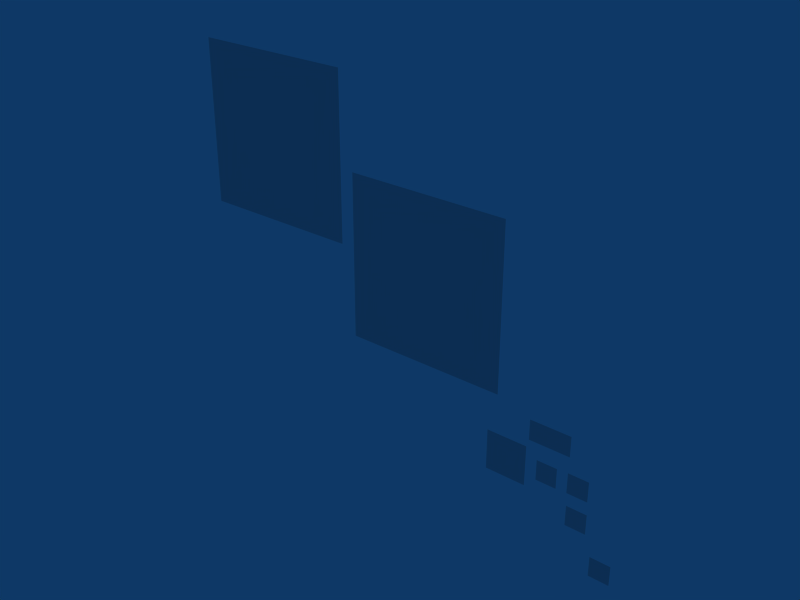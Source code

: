 # Source: plane.blend  (saved by Blender 2.43.0; exported with 4.5.12 LTS)
import bpy
from mathutils import Matrix  # noqa: F401  (used for matrix-valued properties, if any)

bpy.ops.wm.read_factory_settings(use_empty=True)
scene = bpy.context.scene
scene.name = 'Scene'

# ---- collections
col_collection_1 = bpy.data.collections.new('Collection 1'); scene.collection.children.link(col_collection_1)

# ---- world
world_world = bpy.data.worlds.new('World'); scene.world = world_world
world_world.color = (0.05656, 0.2208, 0.4)
world_world.use_sun_shadow = False
world_world.sun_shadow_jitter_overblur = 0.0
world_world.cycles.sampling_method = 'MANUAL'
world_world.cycles.sample_map_resolution = 256

# ---- meshes
me_plane_007 = bpy.data.meshes.new('Plane.007')
me_plane_007.from_pydata([(1.5, 0.2613, -3.162e-08), (1.5, -2.739, -1.554e-07), (-1.5, -2.739, -1.554e-07), (-1.5, 0.2613, -3.162e-08)], [], [(0, 1, 2, 3)])
_uv = me_plane_007.uv_layers.new(name='UVTex')
_uv.uv.foreach_set('vector', [0.5, 1.0, 0.5, 0.0, 0.0, 0.0, 0.0, 1.0])
me_plane_007.use_remesh_preserve_volume = False
me_plane_007.use_remesh_preserve_attributes = False
me_plane_007.use_mirror_vertex_groups = False
me_plane_007.update()
me_plane_006 = bpy.data.meshes.new('Plane.006')
me_plane_006.from_pydata([(1.5, 3.026, 1.771e-07), (1.5, 0.02595, 5.33e-08), (-1.5, 0.02595, 5.33e-08), (-1.5, 3.026, 1.771e-07)], [], [(0, 1, 2, 3)])
_uv = me_plane_006.uv_layers.new(name='UVTex')
_uv.uv.foreach_set('vector', [0.5, 1.0, 0.5, 0.0, 0.0, 0.0, 0.0, 1.0])
me_plane_006.use_remesh_preserve_volume = False
me_plane_006.use_remesh_preserve_attributes = False
me_plane_006.use_mirror_vertex_groups = False
me_plane_006.update()
me_plane_005 = bpy.data.meshes.new('Plane.005')
me_plane_005.from_pydata([(12.0, 12.0, 4.952e-07), (12.0, -12.0, -4.952e-07), (-12.0, -12.0, -4.952e-07), (-12.0, 12.0, 4.952e-07), (-9.537e-07, -12.0, -4.952e-07), (12.0, -1.907e-06, -5.684e-14), (1.907e-06, 12.0, 4.952e-07), (-12.0, 2.861e-06, 5.684e-14), (4.768e-07, 9.537e-07, 0.0), (6.0, -12.0, -4.952e-07), (-6.0, -12.0, -4.952e-07), (12.0, 6.0, 2.476e-07), (12.0, -6.0, -2.476e-07), (6.0, 12.0, 4.952e-07), (-6.0, 12.0, 4.952e-07), (-12.0, -6.0, -2.476e-07), (-12.0, 6.0, 2.476e-07), (-2.384e-07, -6.0, -2.476e-07), (6.0, -4.768e-07, -2.842e-14), (1.192e-06, 6.0, 2.476e-07), (-6.0, 1.907e-06, 2.842e-14), (6.0, -6.0, -2.476e-07), (6.0, 6.0, 2.476e-07), (-6.0, -6.0, -2.476e-07), (-6.0, 6.0, 2.476e-07)], [], [(12, 1, 9, 21), (5, 12, 21, 18), (21, 9, 4, 17), (18, 21, 17, 8), (11, 5, 18, 22), (0, 11, 22, 13), (22, 18, 8, 19), (13, 22, 19, 6), (17, 4, 10, 23), (8, 17, 23, 20), (23, 10, 2, 15), (20, 23, 15, 7), (19, 8, 20, 24), (6, 19, 24, 14), (24, 20, 7, 16), (14, 24, 16, 3)])
_uv = me_plane_005.uv_layers.new(name='UVTex')
_uv.uv.foreach_set('vector', [1.398, 0.7266, 1.398, 0.4766, 1.148, 0.4766, 1.148, 0.7266, 1.398, 0.9766, 1.398, 0.7266, 1.148, 0.7266, 1.148, 0.9766, 1.148, 0.7266, 1.148, 0.4766, 0.8984, 0.4766, 0.8984, 0.7266, 1.148, 0.9766, 1.148, 0.7266, 0.8984, 0.7266, 0.8984, 0.9766, 1.398, 1.227, 1.398, 0.9766, 1.148, 0.9766, 1.148, 1.227, 1.398, 1.477, 1.398, 1.227, 1.148, 1.227, 1.148, 1.477, 1.148, 1.227, 1.148, 0.9766, 0.8984, 0.9766, 0.8984, 1.227, 1.148, 1.477, 1.148, 1.227, 0.8984, 1.227, 0.8984, 1.477, 0.8984, 0.7266, 0.8984, 0.4766, 0.6484, 0.4766, 0.6484, 0.7266, 0.8984, 0.9766, 0.8984, 0.7266, 0.6484, 0.7266, 0.6484, 0.9766, 0.6484, 0.7266, 0.6484, 0.4766, 0.3984, 0.4766, 0.3984, 0.7266, 0.6484, 0.9766, 0.6484, 0.7266, 0.3984, 0.7266, 0.3984, 0.9766, 0.8984, 1.227, 0.8984, 0.9766, 0.6484, 0.9766, 0.6484, 1.227, 0.8984, 1.477, 0.8984, 1.227, 0.6484, 1.227, 0.6484, 1.477, 0.6484, 1.227, 0.6484, 0.9766, 0.3984, 0.9766, 0.3984, 1.227, 0.6484, 1.477, 0.6484, 1.227, 0.3984, 1.227, 0.3984, 1.477])
me_plane_005.use_remesh_preserve_volume = False
me_plane_005.use_remesh_preserve_attributes = False
me_plane_005.use_mirror_vertex_groups = False
me_plane_005.update()
me_plane_004 = bpy.data.meshes.new('Plane.004')
me_plane_004.from_pydata([(1.5, 1.5, 6.19e-08), (1.5, -1.5, -6.19e-08), (-1.5, -1.5, -6.19e-08), (-1.5, 1.5, 6.19e-08)], [], [(0, 1, 2, 3)])
_uv = me_plane_004.uv_layers.new(name='UVTex')
_uv.uv.foreach_set('vector', [0.5, 1.0, 0.5, 0.0, 0.0, 0.0, 0.0, 1.0])
me_plane_004.use_remesh_preserve_volume = False
me_plane_004.use_remesh_preserve_attributes = False
me_plane_004.use_mirror_vertex_groups = False
me_plane_004.update()
me_plane_003 = bpy.data.meshes.new('Plane.003')
me_plane_003.from_pydata([(12.0, 12.0, 4.952e-07), (12.0, -12.0, -4.952e-07), (-12.0, -12.0, -4.952e-07), (-12.0, 12.0, 4.952e-07), (-9.537e-07, -12.0, -4.952e-07), (12.0, -1.907e-06, -5.684e-14), (1.907e-06, 12.0, 4.952e-07), (-12.0, 2.861e-06, 5.684e-14), (4.768e-07, 9.537e-07, 0.0), (6.0, -12.0, -4.952e-07), (-6.0, -12.0, -4.952e-07), (12.0, 6.0, 2.476e-07), (12.0, -6.0, -2.476e-07), (6.0, 12.0, 4.952e-07), (-6.0, 12.0, 4.952e-07), (-12.0, -6.0, -2.476e-07), (-12.0, 6.0, 2.476e-07), (-2.384e-07, -6.0, -2.476e-07), (6.0, -4.768e-07, -2.842e-14), (1.192e-06, 6.0, 2.476e-07), (-6.0, 1.907e-06, 2.842e-14), (6.0, -6.0, -2.476e-07), (6.0, 6.0, 2.476e-07), (-6.0, -6.0, -2.476e-07), (-6.0, 6.0, 2.476e-07)], [], [(12, 1, 9, 21), (5, 12, 21, 18), (21, 9, 4, 17), (18, 21, 17, 8), (11, 5, 18, 22), (0, 11, 22, 13), (22, 18, 8, 19), (13, 22, 19, 6), (17, 4, 10, 23), (8, 17, 23, 20), (23, 10, 2, 15), (20, 23, 15, 7), (19, 8, 20, 24), (6, 19, 24, 14), (24, 20, 7, 16), (14, 24, 16, 3)])
_uv = me_plane_003.uv_layers.new(name='UVTex')
_uv.uv.foreach_set('vector', [1.0, 0.25, 1.0, 0.0, 0.75, 0.0, 0.75, 0.25, 1.0, 0.5, 1.0, 0.25, 0.75, 0.25, 0.75, 0.5, 0.75, 0.25, 0.75, 0.0, 0.5, 0.0, 0.5, 0.25, 0.75, 0.5, 0.75, 0.25, 0.5, 0.25, 0.5, 0.5, 1.0, 0.75, 1.0, 0.5, 0.75, 0.5, 0.75, 0.75, 1.0, 1.0, 1.0, 0.75, 0.75, 0.75, 0.75, 1.0, 0.75, 0.75, 0.75, 0.5, 0.5, 0.5, 0.5, 0.75, 0.75, 1.0, 0.75, 0.75, 0.5, 0.75, 0.5, 1.0, 0.5, 0.25, 0.5, 0.0, 0.25, 0.0, 0.25, 0.25, 0.5, 0.5, 0.5, 0.25, 0.25, 0.25, 0.25, 0.5, 0.25, 0.25, 0.25, 0.0, 0.0, 0.0, 1.987e-08, 0.25, 0.25, 0.5, 0.25, 0.25, 1.987e-08, 0.25, -3.158e-15, 0.5, 0.5, 0.75, 0.5, 0.5, 0.25, 0.5, 0.25, 0.75, 0.5, 1.0, 0.5, 0.75, 0.25, 0.75, 0.25, 1.0, 0.25, 0.75, 0.25, 0.5, -3.158e-15, 0.5, -1.987e-08, 0.75, 0.25, 1.0, 0.25, 0.75, -1.987e-08, 0.75, 0.0, 1.0])
me_plane_003.use_remesh_preserve_volume = False
me_plane_003.use_remesh_preserve_attributes = False
me_plane_003.use_mirror_vertex_groups = False
me_plane_003.update()
me_plane_002 = bpy.data.meshes.new('Plane.002')
me_plane_002.from_pydata([(3.0, 3.0, 1.238e-07), (3.0, -3.0, -1.238e-07), (-3.0, -3.0, -1.238e-07), (-3.0, 3.0, 1.238e-07)], [], [(0, 1, 2, 3)])
_uv = me_plane_002.uv_layers.new(name='UVTex')
_uv.uv.foreach_set('vector', [1.0, 1.0, 1.0, 0.0, 0.0, 0.0, 0.0, 1.0])
me_plane_002.use_remesh_preserve_volume = False
me_plane_002.use_remesh_preserve_attributes = False
me_plane_002.use_mirror_vertex_groups = False
me_plane_002.update()
me_plane_001 = bpy.data.meshes.new('Plane.001')
me_plane_001.from_pydata([(3.0, 1.5, 6.19e-08), (3.0, -1.5, -6.19e-08), (-3.0, -1.5, -6.19e-08), (-3.0, 1.5, 6.19e-08)], [], [(0, 1, 2, 3)])
_uv = me_plane_001.uv_layers.new(name='UVTex')
_uv.uv.foreach_set('vector', [1.0, 1.0, 1.0, 0.0, 0.0, 0.0, 0.0, 1.0])
me_plane_001.use_remesh_preserve_volume = False
me_plane_001.use_remesh_preserve_attributes = False
me_plane_001.use_mirror_vertex_groups = False
me_plane_001.update()
me_plane = bpy.data.meshes.new('Plane')
me_plane.from_pydata([(1.5, 1.5, 6.19e-08), (1.5, -1.5, -6.19e-08), (-1.5, -1.5, -6.19e-08), (-1.5, 1.5, 6.19e-08)], [], [(0, 1, 2, 3)])
_uv = me_plane.uv_layers.new(name='UVTex')
_uv.uv.foreach_set('vector', [1.0, 1.0, 1.0, 0.0, 0.0, 0.0, 0.0, 1.0])
me_plane.use_remesh_preserve_volume = False
me_plane.use_remesh_preserve_attributes = False
me_plane.use_mirror_vertex_groups = False
me_plane.update()

# ---- objects
ob_missile = bpy.data.objects.new('Missile', me_plane_007)
ob_planebomb = bpy.data.objects.new('PlaneBomb', me_plane_006)
ob_planereallybig_001 = bpy.data.objects.new('Planereallybig.001', me_plane_005)
ob_planehalf = bpy.data.objects.new('Planehalf', me_plane_004)
ob_planereallybig = bpy.data.objects.new('Planereallybig', me_plane_003)
ob_planebig = bpy.data.objects.new('Planebig', me_plane_002)
ob_planewide = bpy.data.objects.new('Planewide', me_plane_001)
ob_plane = bpy.data.objects.new('Plane', me_plane)

# ---- transforms, parenting, visibility, modifiers, constraints
ob_missile.location = (8.645, -3.298e-07, -9.636)
ob_missile.rotation_euler = (1.571, -0.0, -0.0)
ob_missile.lock_rotations_4d = False
ob_missile.empty_display_type = 'ARROWS'
ob_missile.color = (0.0, 0.0, 0.0, 1.0)
ob_missile.lineart.crease_threshold = 0.0
ob_planebomb.location = (4.703, -2.171e-07, -6.343)
ob_planebomb.rotation_euler = (1.571, -0.0, -0.0)
ob_planebomb.lock_rotations_4d = False
ob_planebomb.empty_display_type = 'ARROWS'
ob_planebomb.color = (0.0, 0.0, 0.0, 1.0)
ob_planebomb.lineart.crease_threshold = 0.0
ob_planereallybig_001.location = (-45.93, 1.162e-06, 33.95)
ob_planereallybig_001.rotation_euler = (1.571, -0.0, -0.0)
ob_planereallybig_001.lock_rotations_4d = False
ob_planereallybig_001.empty_display_type = 'ARROWS'
ob_planereallybig_001.color = (0.0, 0.0, 0.0, 1.0)
ob_planereallybig_001.lineart.crease_threshold = 0.0
ob_planehalf.location = (4.593, 3.743e-09, 0.1094)
ob_planehalf.rotation_euler = (1.571, -0.0, -0.0)
ob_planehalf.lock_rotations_4d = False
ob_planehalf.empty_display_type = 'ARROWS'
ob_planehalf.color = (0.0, 0.0, 0.0, 1.0)
ob_planehalf.lineart.crease_threshold = 0.0
ob_planereallybig.location = (-19.87, 7.062e-07, 20.63)
ob_planereallybig.rotation_euler = (1.571, -0.0, -0.0)
ob_planereallybig.lock_rotations_4d = False
ob_planereallybig.empty_display_type = 'ARROWS'
ob_planereallybig.color = (0.0, 0.0, 0.0, 1.0)
ob_planereallybig.lineart.crease_threshold = 0.0
ob_planebig.location = (-6.171, -5.416e-09, -0.1582)
ob_planebig.rotation_euler = (1.571, -0.0, -0.0)
ob_planebig.lock_rotations_4d = False
ob_planebig.empty_display_type = 'ARROWS'
ob_planebig.color = (0.0, 0.0, 0.0, 1.0)
ob_planebig.lineart.crease_threshold = 0.0
ob_planewide.location = (0.1582, 1.887e-07, 5.512)
ob_planewide.rotation_euler = (1.571, -0.0, -0.0)
ob_planewide.lock_rotations_4d = False
ob_planewide.empty_display_type = 'ARROWS'
ob_planewide.color = (0.0, 0.0, 0.0, 1.0)
ob_planewide.lineart.crease_threshold = 0.0
ob_plane.location = (0.0, 0.0, 0.0)
ob_plane.rotation_euler = (1.571, -0.0, -0.0)
ob_plane.lock_rotations_4d = False
ob_plane.empty_display_type = 'ARROWS'
ob_plane.color = (0.0, 0.0, 0.0, 1.0)
ob_plane.lineart.crease_threshold = 0.0

# ---- collection membership
col_collection_1.objects.link(ob_missile)
col_collection_1.objects.link(ob_planebomb)
col_collection_1.objects.link(ob_planereallybig_001)
col_collection_1.objects.link(ob_planehalf)
col_collection_1.objects.link(ob_planereallybig)
col_collection_1.objects.link(ob_planebig)
col_collection_1.objects.link(ob_planewide)
col_collection_1.objects.link(ob_plane)

# ---- scene / render settings (as saved in the file)
scene.frame_start = 1; scene.frame_end = 250; scene.frame_set(1)
scene.render.engine = 'BLENDER_EEVEE_NEXT'
scene.render.image_settings.compression = 90
scene.render.resolution_x = 800
scene.render.resolution_y = 600
scene.render.pixel_aspect_x = 100.0
scene.render.pixel_aspect_y = 100.0
scene.render.fps = 25
scene.render.dither_intensity = 0.0
scene.render.use_compositing = False
scene.render.use_sequencer = False
scene.render.bake_margin = 2
scene.render.bake_bias = 0.0
scene.render.use_stamp_time = False
scene.render.use_stamp_date = False
scene.render.use_stamp_frame = False
scene.render.use_stamp_camera = False
scene.render.use_stamp_scene = False
scene.render.use_stamp_filename = False
scene.render.use_stamp_render_time = False
scene.render.stamp_font_size = 0
scene.cycles.use_denoising = False
scene.cycles.samples = 10
scene.cycles.sampling_pattern = 'TABULATED_SOBOL'
scene.cycles.light_sampling_threshold = 0.0
scene.cycles.use_adaptive_sampling = False
scene.cycles.use_light_tree = False
scene.cycles.blur_glossy = 0.0
scene.cycles.volume_bounces = 1
scene.cycles.pixel_filter_type = 'GAUSSIAN'
scene.cycles.sample_clamp_indirect = 0.0
scene.view_settings.view_transform = 'Raw'
bpy.context.view_layer.update()

# ---- added for rendering (the .blend has no active camera): camera
cam_auto = bpy.data.cameras.new('AutoCamera')
cam_auto.lens = 50.0
cam_auto.sensor_width = 36.0
cam_auto.clip_end = 1455.68
ob_auto_camera = bpy.data.objects.new('AutoCamera', cam_auto)
scene.collection.objects.link(ob_auto_camera)
ob_auto_camera.location = (59.0511, -99.534, 83.1457)
ob_auto_camera.rotation_euler = (1.09748, -7.21219e-08, 0.694738)
scene.camera = ob_auto_camera
bpy.context.view_layer.update()
